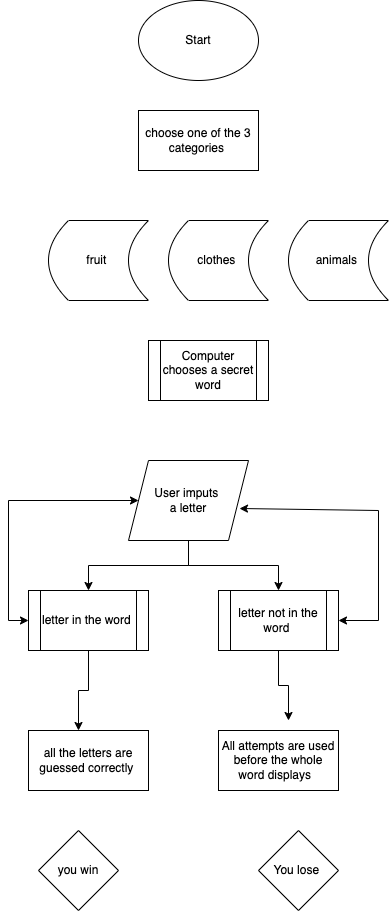

The diagram above was exported from draw.io. Its source (the exported page's mxGraphModel, read from the mxfile embedded in the PNG):
<mxGraphModel dx="1698" dy="440" grid="1" gridSize="10" guides="1" tooltips="1" connect="1" arrows="1" fold="1" page="1" pageScale="1" pageWidth="827" pageHeight="1169" math="0" shadow="0">
  <root>
    <mxCell id="0" />
    <mxCell id="1" parent="0" />
    <mxCell id="Dxv8KUP-oYVqcGXPCfog-1" value="Start" style="ellipse;whiteSpace=wrap;html=1;" vertex="1" parent="1">
      <mxGeometry x="130" y="20" width="120" height="80" as="geometry" />
    </mxCell>
    <mxCell id="Dxv8KUP-oYVqcGXPCfog-2" value="choose one of the 3 categories&amp;nbsp;&lt;br&gt;" style="rounded=0;whiteSpace=wrap;html=1;" vertex="1" parent="1">
      <mxGeometry x="130" y="130" width="120" height="60" as="geometry" />
    </mxCell>
    <mxCell id="Dxv8KUP-oYVqcGXPCfog-3" value="fruit&amp;nbsp;" style="shape=dataStorage;whiteSpace=wrap;html=1;fixedSize=1;" vertex="1" parent="1">
      <mxGeometry x="40" y="240" width="100" height="80" as="geometry" />
    </mxCell>
    <mxCell id="Dxv8KUP-oYVqcGXPCfog-4" value="clothes&amp;nbsp;" style="shape=dataStorage;whiteSpace=wrap;html=1;fixedSize=1;" vertex="1" parent="1">
      <mxGeometry x="160" y="240" width="100" height="80" as="geometry" />
    </mxCell>
    <mxCell id="Dxv8KUP-oYVqcGXPCfog-5" value="animals&amp;nbsp;" style="shape=dataStorage;whiteSpace=wrap;html=1;fixedSize=1;" vertex="1" parent="1">
      <mxGeometry x="280" y="240" width="100" height="80" as="geometry" />
    </mxCell>
    <mxCell id="Dxv8KUP-oYVqcGXPCfog-6" value="Computer chooses a secret word" style="shape=process;whiteSpace=wrap;html=1;backgroundOutline=1;" vertex="1" parent="1">
      <mxGeometry x="140" y="360" width="120" height="60" as="geometry" />
    </mxCell>
    <mxCell id="Dxv8KUP-oYVqcGXPCfog-15" style="edgeStyle=orthogonalEdgeStyle;rounded=0;orthogonalLoop=1;jettySize=auto;html=1;" edge="1" parent="1" source="Dxv8KUP-oYVqcGXPCfog-7" target="Dxv8KUP-oYVqcGXPCfog-8">
      <mxGeometry relative="1" as="geometry" />
    </mxCell>
    <mxCell id="Dxv8KUP-oYVqcGXPCfog-16" style="edgeStyle=orthogonalEdgeStyle;rounded=0;orthogonalLoop=1;jettySize=auto;html=1;" edge="1" parent="1" source="Dxv8KUP-oYVqcGXPCfog-7" target="Dxv8KUP-oYVqcGXPCfog-9">
      <mxGeometry relative="1" as="geometry" />
    </mxCell>
    <mxCell id="Dxv8KUP-oYVqcGXPCfog-7" value="User imputs &lt;br&gt;a letter" style="shape=parallelogram;perimeter=parallelogramPerimeter;whiteSpace=wrap;html=1;fixedSize=1;" vertex="1" parent="1">
      <mxGeometry x="120" y="480" width="120" height="80" as="geometry" />
    </mxCell>
    <mxCell id="Dxv8KUP-oYVqcGXPCfog-23" style="edgeStyle=orthogonalEdgeStyle;rounded=0;orthogonalLoop=1;jettySize=auto;html=1;" edge="1" parent="1" source="Dxv8KUP-oYVqcGXPCfog-8">
      <mxGeometry relative="1" as="geometry">
        <mxPoint x="70" y="750" as="targetPoint" />
      </mxGeometry>
    </mxCell>
    <mxCell id="Dxv8KUP-oYVqcGXPCfog-8" value="letter in the word&amp;nbsp;" style="shape=process;whiteSpace=wrap;html=1;backgroundOutline=1;" vertex="1" parent="1">
      <mxGeometry x="20" y="610" width="120" height="60" as="geometry" />
    </mxCell>
    <mxCell id="Dxv8KUP-oYVqcGXPCfog-21" style="edgeStyle=orthogonalEdgeStyle;rounded=0;orthogonalLoop=1;jettySize=auto;html=1;exitX=0.5;exitY=1;exitDx=0;exitDy=0;" edge="1" parent="1" source="Dxv8KUP-oYVqcGXPCfog-9">
      <mxGeometry relative="1" as="geometry">
        <mxPoint x="280" y="740" as="targetPoint" />
      </mxGeometry>
    </mxCell>
    <mxCell id="Dxv8KUP-oYVqcGXPCfog-9" value="letter not in the word&amp;nbsp;" style="shape=process;whiteSpace=wrap;html=1;backgroundOutline=1;" vertex="1" parent="1">
      <mxGeometry x="210" y="610" width="120" height="60" as="geometry" />
    </mxCell>
    <mxCell id="Dxv8KUP-oYVqcGXPCfog-20" value="" style="endArrow=classic;startArrow=classic;html=1;rounded=0;exitX=1;exitY=0.5;exitDx=0;exitDy=0;entryX=0.925;entryY=0.6;entryDx=0;entryDy=0;entryPerimeter=0;" edge="1" parent="1" source="Dxv8KUP-oYVqcGXPCfog-9" target="Dxv8KUP-oYVqcGXPCfog-7">
      <mxGeometry width="50" height="50" relative="1" as="geometry">
        <mxPoint x="390" y="580" as="sourcePoint" />
        <mxPoint x="250" y="540" as="targetPoint" />
        <Array as="points">
          <mxPoint x="370" y="640" />
          <mxPoint x="370" y="530" />
        </Array>
      </mxGeometry>
    </mxCell>
    <mxCell id="Dxv8KUP-oYVqcGXPCfog-22" value="" style="endArrow=classic;startArrow=classic;html=1;rounded=0;exitX=0;exitY=0.5;exitDx=0;exitDy=0;" edge="1" parent="1" source="Dxv8KUP-oYVqcGXPCfog-8" target="Dxv8KUP-oYVqcGXPCfog-7">
      <mxGeometry width="50" height="50" relative="1" as="geometry">
        <mxPoint x="370" y="580" as="sourcePoint" />
        <mxPoint x="20" y="430" as="targetPoint" />
        <Array as="points">
          <mxPoint y="640" />
          <mxPoint y="520" />
        </Array>
      </mxGeometry>
    </mxCell>
    <mxCell id="Dxv8KUP-oYVqcGXPCfog-24" value="all the letters are guessed correctly&amp;nbsp;" style="rounded=0;whiteSpace=wrap;html=1;" vertex="1" parent="1">
      <mxGeometry x="20" y="750" width="120" height="60" as="geometry" />
    </mxCell>
    <mxCell id="Dxv8KUP-oYVqcGXPCfog-25" value="All attempts are used before the whole word displays&amp;nbsp;&amp;nbsp;" style="rounded=0;whiteSpace=wrap;html=1;" vertex="1" parent="1">
      <mxGeometry x="210" y="750" width="120" height="60" as="geometry" />
    </mxCell>
    <mxCell id="Dxv8KUP-oYVqcGXPCfog-26" value="you win" style="rhombus;whiteSpace=wrap;html=1;" vertex="1" parent="1">
      <mxGeometry x="30" y="850" width="80" height="80" as="geometry" />
    </mxCell>
    <mxCell id="Dxv8KUP-oYVqcGXPCfog-27" value="You lose&amp;nbsp;" style="rhombus;whiteSpace=wrap;html=1;" vertex="1" parent="1">
      <mxGeometry x="250" y="850" width="80" height="80" as="geometry" />
    </mxCell>
  </root>
</mxGraphModel>